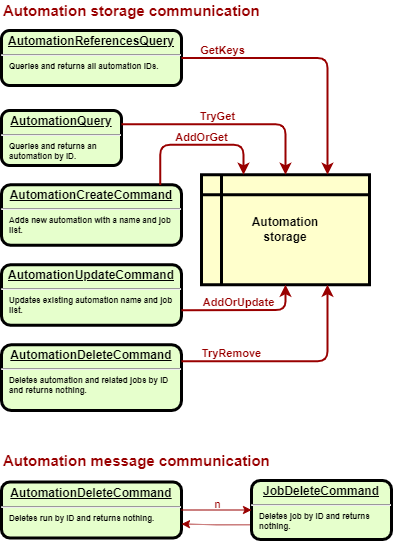

The diagram above was exported from draw.io. Its source (the exported page's mxGraphModel, read from the mxfile embedded in the PNG):
<mxGraphModel dx="826" dy="2918" grid="1" gridSize="10" guides="1" tooltips="1" connect="1" arrows="1" fold="1" page="1" pageScale="1" pageWidth="850" pageHeight="1100" math="0" shadow="0">
  <root>
    <mxCell id="0" />
    <mxCell id="1" parent="0" />
    <mxCell id="Z-iViMNhAn0HLSs7yyQf-1" value="" style="group" vertex="1" connectable="0" parent="1">
      <mxGeometry x="40" y="-1070" width="368" height="410" as="geometry" />
    </mxCell>
    <mxCell id="Z-iViMNhAn0HLSs7yyQf-2" value="" style="group" vertex="1" connectable="0" parent="Z-iViMNhAn0HLSs7yyQf-1">
      <mxGeometry y="30" width="368" height="380" as="geometry" />
    </mxCell>
    <mxCell id="Z-iViMNhAn0HLSs7yyQf-3" value="&lt;p style=&quot;margin: 0px ; margin-top: 4px ; text-align: center ; text-decoration: underline&quot;&gt;&lt;strong&gt;AutomationCreateCommand&lt;br&gt;&lt;/strong&gt;&lt;/p&gt;&lt;hr&gt;&lt;p style=&quot;text-align: justify ; margin: 0px 0px 0px 8px ; font-size: 8px&quot;&gt;Adds new automation with a&amp;nbsp;name and&amp;nbsp;&lt;span&gt;job&lt;/span&gt;&lt;/p&gt;&lt;p style=&quot;text-align: justify ; margin: 0px 0px 0px 8px ; font-size: 8px&quot;&gt;&lt;span&gt;list.&lt;/span&gt;&lt;/p&gt;" style="verticalAlign=middle;align=center;overflow=fill;fontSize=12;fontFamily=Helvetica;html=1;rounded=1;fontStyle=1;strokeWidth=3;fillColor=#E6FFCC" vertex="1" parent="Z-iViMNhAn0HLSs7yyQf-2">
      <mxGeometry y="154.25" width="180" height="60.5" as="geometry" />
    </mxCell>
    <mxCell id="Z-iViMNhAn0HLSs7yyQf-4" value="&lt;p style=&quot;margin: 0px ; margin-top: 4px ; text-align: center ; text-decoration: underline&quot;&gt;AutomationUpdateCommand&lt;/p&gt;&lt;hr&gt;&lt;p style=&quot;text-align: justify ; margin: 0px 0px 0px 8px ; font-size: 8px&quot;&gt;Updates existing automation name and&amp;nbsp;&lt;span&gt;job&lt;/span&gt;&lt;/p&gt;&lt;p style=&quot;text-align: justify ; margin: 0px 0px 0px 8px ; font-size: 8px&quot;&gt;&lt;span&gt;list.&lt;/span&gt;&lt;/p&gt;" style="verticalAlign=middle;align=center;overflow=fill;fontSize=12;fontFamily=Helvetica;html=1;rounded=1;fontStyle=1;strokeWidth=3;fillColor=#E6FFCC" vertex="1" parent="Z-iViMNhAn0HLSs7yyQf-2">
      <mxGeometry y="234.25" width="180" height="60.5" as="geometry" />
    </mxCell>
    <mxCell id="Z-iViMNhAn0HLSs7yyQf-5" value="&lt;p style=&quot;margin: 0px ; margin-top: 4px ; text-align: center ; text-decoration: underline&quot;&gt;AutomationDeleteCommand&lt;/p&gt;&lt;hr&gt;&lt;p style=&quot;text-align: justify ; margin: 0px 0px 0px 8px ; font-size: 8px&quot;&gt;Deletes automation and related jobs by ID&lt;/p&gt;&lt;p style=&quot;text-align: justify ; margin: 0px 0px 0px 8px ; font-size: 8px&quot;&gt;and returns&amp;nbsp;&lt;span&gt;nothing.&lt;/span&gt;&lt;/p&gt;" style="verticalAlign=middle;align=center;overflow=fill;fontSize=12;fontFamily=Helvetica;html=1;rounded=1;fontStyle=1;strokeWidth=3;fillColor=#E6FFCC" vertex="1" parent="Z-iViMNhAn0HLSs7yyQf-2">
      <mxGeometry y="314.25" width="180" height="65.75" as="geometry" />
    </mxCell>
    <mxCell id="Z-iViMNhAn0HLSs7yyQf-6" value="&lt;p style=&quot;margin: 0px ; margin-top: 4px ; text-align: center ; text-decoration: underline&quot;&gt;&lt;strong&gt;AutomationQuery&lt;br&gt;&lt;/strong&gt;&lt;/p&gt;&lt;hr&gt;&lt;p style=&quot;text-align: justify ; margin: 0px 0px 0px 8px ; font-size: 8px&quot;&gt;&lt;span&gt;Queries and returns an&lt;/span&gt;&lt;/p&gt;&lt;p style=&quot;text-align: justify ; margin: 0px 0px 0px 8px ; font-size: 8px&quot;&gt;&lt;span&gt;automation by ID.&lt;/span&gt;&lt;br&gt;&lt;/p&gt;" style="verticalAlign=middle;align=center;overflow=fill;fontSize=12;fontFamily=Helvetica;html=1;rounded=1;fontStyle=1;strokeWidth=3;fillColor=#E6FFCC" vertex="1" parent="Z-iViMNhAn0HLSs7yyQf-2">
      <mxGeometry y="80" width="120" height="55" as="geometry" />
    </mxCell>
    <mxCell id="Z-iViMNhAn0HLSs7yyQf-7" value="&lt;p style=&quot;margin: 4px 0px 0px ; text-align: center&quot;&gt;&lt;u&gt;AutomationReferencesQuery&lt;/u&gt;&lt;br&gt;&lt;/p&gt;&lt;hr&gt;&lt;p style=&quot;text-align: justify ; margin: 0px 0px 0px 8px ; font-size: 8px&quot;&gt;&lt;span&gt;Queries and returns all&amp;nbsp;&lt;/span&gt;&lt;span&gt;automation IDs.&lt;/span&gt;&lt;/p&gt;" style="verticalAlign=middle;align=center;overflow=fill;fontSize=12;fontFamily=Helvetica;html=1;rounded=1;fontStyle=1;strokeWidth=3;fillColor=#E6FFCC" vertex="1" parent="Z-iViMNhAn0HLSs7yyQf-2">
      <mxGeometry width="180" height="55" as="geometry" />
    </mxCell>
    <mxCell id="Z-iViMNhAn0HLSs7yyQf-8" value="&lt;b&gt;Automation&lt;br&gt;storage&lt;/b&gt;" style="shape=internalStorage;whiteSpace=wrap;html=1;backgroundOutline=1;fillColor=#FFFFCC;strokeColor=default;strokeWidth=3;align=center;" vertex="1" parent="Z-iViMNhAn0HLSs7yyQf-2">
      <mxGeometry x="200" y="144.25" width="168" height="110" as="geometry" />
    </mxCell>
    <mxCell id="Z-iViMNhAn0HLSs7yyQf-9" value="" style="edgeStyle=orthogonalEdgeStyle;strokeColor=#990000;strokeWidth=2;entryX=0.5;entryY=0;entryDx=0;entryDy=0;exitX=1;exitY=0.25;exitDx=0;exitDy=0;" edge="1" parent="Z-iViMNhAn0HLSs7yyQf-2" source="Z-iViMNhAn0HLSs7yyQf-6" target="Z-iViMNhAn0HLSs7yyQf-8">
      <mxGeometry width="100" height="100" relative="1" as="geometry">
        <mxPoint x="150" y="101.33000000000004" as="sourcePoint" />
        <mxPoint x="308" y="107.5" as="targetPoint" />
      </mxGeometry>
    </mxCell>
    <mxCell id="Z-iViMNhAn0HLSs7yyQf-10" value="TryGet" style="edgeLabel;html=1;align=center;verticalAlign=middle;resizable=0;points=[];fontStyle=1;fontColor=#990000;labelBackgroundColor=none;" vertex="1" connectable="0" parent="Z-iViMNhAn0HLSs7yyQf-9">
      <mxGeometry x="0.2039" y="-1" relative="1" as="geometry">
        <mxPoint x="-33" y="-9" as="offset" />
      </mxGeometry>
    </mxCell>
    <mxCell id="Z-iViMNhAn0HLSs7yyQf-11" value="" style="edgeStyle=orthogonalEdgeStyle;strokeColor=#990000;strokeWidth=2;exitX=0.882;exitY=0.003;exitDx=0;exitDy=0;entryX=0.25;entryY=0;entryDx=0;entryDy=0;exitPerimeter=0;" edge="1" parent="Z-iViMNhAn0HLSs7yyQf-2" source="Z-iViMNhAn0HLSs7yyQf-3" target="Z-iViMNhAn0HLSs7yyQf-8">
      <mxGeometry width="100" height="100" relative="1" as="geometry">
        <mxPoint x="212.34" y="185.14999999999998" as="sourcePoint" />
        <mxPoint x="280" y="184.25" as="targetPoint" />
        <Array as="points">
          <mxPoint x="159" y="114.25" />
          <mxPoint x="242" y="114.25" />
        </Array>
      </mxGeometry>
    </mxCell>
    <mxCell id="Z-iViMNhAn0HLSs7yyQf-12" value="AddOrGet" style="edgeLabel;html=1;align=center;verticalAlign=middle;resizable=0;points=[];fontStyle=1;fontColor=#990000;labelBackgroundColor=none;" vertex="1" connectable="0" parent="Z-iViMNhAn0HLSs7yyQf-11">
      <mxGeometry x="0.2039" y="-1" relative="1" as="geometry">
        <mxPoint x="-11" y="-9" as="offset" />
      </mxGeometry>
    </mxCell>
    <mxCell id="Z-iViMNhAn0HLSs7yyQf-13" value="" style="edgeStyle=orthogonalEdgeStyle;strokeColor=#990000;strokeWidth=2;exitX=1;exitY=0.75;exitDx=0;exitDy=0;entryX=0.5;entryY=1;entryDx=0;entryDy=0;" edge="1" parent="Z-iViMNhAn0HLSs7yyQf-2" source="Z-iViMNhAn0HLSs7yyQf-4" target="Z-iViMNhAn0HLSs7yyQf-8">
      <mxGeometry width="100" height="100" relative="1" as="geometry">
        <mxPoint x="200" y="264.2600000000002" as="sourcePoint" />
        <mxPoint x="290" y="264.25" as="targetPoint" />
      </mxGeometry>
    </mxCell>
    <mxCell id="Z-iViMNhAn0HLSs7yyQf-14" value="AddOrUpdate" style="edgeLabel;html=1;align=center;verticalAlign=middle;resizable=0;points=[];fontStyle=1;fontColor=#990000;labelBackgroundColor=none;" vertex="1" connectable="0" parent="Z-iViMNhAn0HLSs7yyQf-13">
      <mxGeometry x="0.2039" y="-1" relative="1" as="geometry">
        <mxPoint x="-22" y="-9" as="offset" />
      </mxGeometry>
    </mxCell>
    <mxCell id="Z-iViMNhAn0HLSs7yyQf-15" value="" style="edgeStyle=orthogonalEdgeStyle;strokeColor=#990000;strokeWidth=2;entryX=0.75;entryY=0;entryDx=0;entryDy=0;exitX=1;exitY=0.5;exitDx=0;exitDy=0;" edge="1" parent="Z-iViMNhAn0HLSs7yyQf-2" source="Z-iViMNhAn0HLSs7yyQf-7" target="Z-iViMNhAn0HLSs7yyQf-8">
      <mxGeometry width="100" height="100" relative="1" as="geometry">
        <mxPoint x="210" y="30" as="sourcePoint" />
        <mxPoint x="240" y="151" as="targetPoint" />
      </mxGeometry>
    </mxCell>
    <mxCell id="Z-iViMNhAn0HLSs7yyQf-16" value="GetKeys" style="edgeLabel;html=1;align=center;verticalAlign=middle;resizable=0;points=[];fontStyle=1;fontColor=#990000;labelBackgroundColor=none;" vertex="1" connectable="0" parent="Z-iViMNhAn0HLSs7yyQf-15">
      <mxGeometry x="0.2039" y="-1" relative="1" as="geometry">
        <mxPoint x="-105" y="-20" as="offset" />
      </mxGeometry>
    </mxCell>
    <mxCell id="Z-iViMNhAn0HLSs7yyQf-17" value="" style="edgeStyle=orthogonalEdgeStyle;strokeColor=#990000;strokeWidth=2;exitX=1;exitY=0.25;exitDx=0;exitDy=0;entryX=0.75;entryY=1;entryDx=0;entryDy=0;" edge="1" parent="Z-iViMNhAn0HLSs7yyQf-2" source="Z-iViMNhAn0HLSs7yyQf-5" target="Z-iViMNhAn0HLSs7yyQf-8">
      <mxGeometry width="100" height="100" relative="1" as="geometry">
        <mxPoint x="200" y="342.72" as="sourcePoint" />
        <mxPoint x="280" y="342.25" as="targetPoint" />
      </mxGeometry>
    </mxCell>
    <mxCell id="Z-iViMNhAn0HLSs7yyQf-18" value="TryRemove" style="edgeLabel;html=1;align=center;verticalAlign=middle;resizable=0;points=[];fontStyle=1;fontColor=#990000;labelBackgroundColor=none;" vertex="1" connectable="0" parent="Z-iViMNhAn0HLSs7yyQf-17">
      <mxGeometry x="0.2039" y="-1" relative="1" as="geometry">
        <mxPoint x="-84" y="-9" as="offset" />
      </mxGeometry>
    </mxCell>
    <mxCell id="Z-iViMNhAn0HLSs7yyQf-19" value="Automation storage communication" style="text;html=1;align=left;verticalAlign=middle;resizable=0;points=[];autosize=1;strokeColor=none;fillColor=none;fontStyle=1;fontSize=15;fontColor=#990000;" vertex="1" parent="Z-iViMNhAn0HLSs7yyQf-1">
      <mxGeometry width="270" height="20" as="geometry" />
    </mxCell>
    <mxCell id="Z-iViMNhAn0HLSs7yyQf-20" value="" style="group" vertex="1" connectable="0" parent="1">
      <mxGeometry x="40" y="-620" width="390" height="89" as="geometry" />
    </mxCell>
    <mxCell id="Z-iViMNhAn0HLSs7yyQf-21" value="" style="group" vertex="1" connectable="0" parent="Z-iViMNhAn0HLSs7yyQf-20">
      <mxGeometry y="30" width="390" height="59" as="geometry" />
    </mxCell>
    <mxCell id="Z-iViMNhAn0HLSs7yyQf-22" value="&lt;p style=&quot;margin: 0px ; margin-top: 4px ; text-align: center ; text-decoration: underline&quot;&gt;AutomationDeleteCommand&lt;/p&gt;&lt;hr&gt;&lt;p style=&quot;text-align: justify ; margin: 0px 0px 0px 8px ; font-size: 8px&quot;&gt;Deletes run by ID and returns&amp;nbsp;&lt;span&gt;nothing.&lt;/span&gt;&lt;/p&gt;" style="verticalAlign=middle;align=center;overflow=fill;fontSize=12;fontFamily=Helvetica;html=1;rounded=1;fontStyle=1;strokeWidth=3;fillColor=#E6FFCC" vertex="1" parent="Z-iViMNhAn0HLSs7yyQf-21">
      <mxGeometry y="1.5" width="180" height="56" as="geometry" />
    </mxCell>
    <mxCell id="Z-iViMNhAn0HLSs7yyQf-23" style="edgeStyle=orthogonalEdgeStyle;rounded=0;orthogonalLoop=1;jettySize=auto;html=1;exitX=0;exitY=0.75;exitDx=0;exitDy=0;entryX=1;entryY=0.75;entryDx=0;entryDy=0;dashed=1;dashPattern=1 1;strokeColor=#990000;" edge="1" parent="Z-iViMNhAn0HLSs7yyQf-21" source="Z-iViMNhAn0HLSs7yyQf-24" target="Z-iViMNhAn0HLSs7yyQf-22">
      <mxGeometry relative="1" as="geometry" />
    </mxCell>
    <mxCell id="Z-iViMNhAn0HLSs7yyQf-24" value="&lt;p style=&quot;margin: 0px ; margin-top: 4px ; text-align: center ; text-decoration: underline&quot;&gt;JobDeleteCommand&lt;/p&gt;&lt;hr&gt;&lt;p style=&quot;text-align: justify ; margin: 0px 0px 0px 8px ; font-size: 8px&quot;&gt;Deletes job by ID and returns&lt;/p&gt;&lt;p style=&quot;text-align: justify ; margin: 0px 0px 0px 8px ; font-size: 8px&quot;&gt;nothing.&lt;/p&gt;" style="verticalAlign=middle;align=center;overflow=fill;fontSize=12;fontFamily=Helvetica;html=1;rounded=1;fontStyle=1;strokeWidth=3;fillColor=#E6FFCC" vertex="1" parent="Z-iViMNhAn0HLSs7yyQf-21">
      <mxGeometry x="250" width="140" height="59" as="geometry" />
    </mxCell>
    <mxCell id="Z-iViMNhAn0HLSs7yyQf-25" style="edgeStyle=orthogonalEdgeStyle;rounded=0;orthogonalLoop=1;jettySize=auto;html=1;exitX=1;exitY=0.5;exitDx=0;exitDy=0;entryX=0;entryY=0.5;entryDx=0;entryDy=0;fontColor=#990000;elbow=vertical;strokeColor=#990000;" edge="1" parent="Z-iViMNhAn0HLSs7yyQf-21" source="Z-iViMNhAn0HLSs7yyQf-22" target="Z-iViMNhAn0HLSs7yyQf-24">
      <mxGeometry relative="1" as="geometry" />
    </mxCell>
    <mxCell id="Z-iViMNhAn0HLSs7yyQf-26" value="n" style="edgeLabel;html=1;align=center;verticalAlign=middle;resizable=0;points=[];fontColor=#990000;labelBackgroundColor=none;" vertex="1" connectable="0" parent="Z-iViMNhAn0HLSs7yyQf-25">
      <mxGeometry x="0.1383" relative="1" as="geometry">
        <mxPoint x="-5" y="-6" as="offset" />
      </mxGeometry>
    </mxCell>
    <mxCell id="Z-iViMNhAn0HLSs7yyQf-27" value="Automation message communication" style="text;html=1;align=left;verticalAlign=middle;resizable=0;points=[];autosize=1;strokeColor=none;fillColor=none;fontStyle=1;fontSize=15;fontColor=#990000;" vertex="1" parent="Z-iViMNhAn0HLSs7yyQf-20">
      <mxGeometry width="280" height="20" as="geometry" />
    </mxCell>
  </root>
</mxGraphModel>